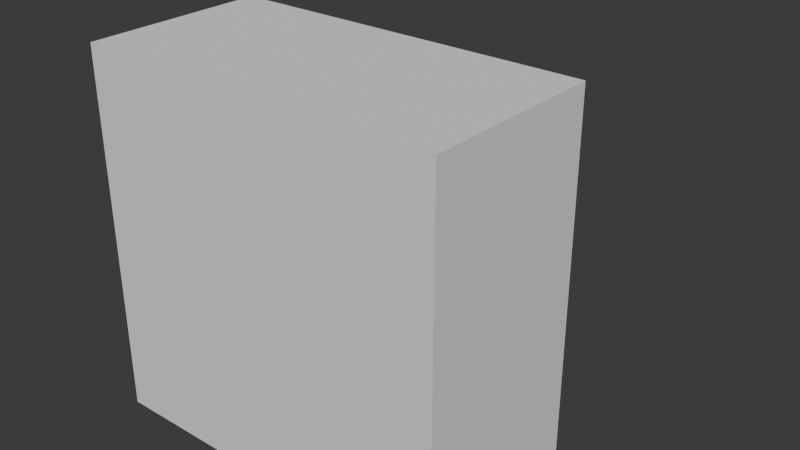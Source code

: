 # Source: map.blend  (saved by Blender 4.4.32; exported with 4.5.12 LTS)
import bpy
from mathutils import Matrix  # noqa: F401  (used for matrix-valued properties, if any)

bpy.ops.wm.read_factory_settings(use_empty=True)
scene = bpy.context.scene
scene.name = 'Scene'

# ---- collections
col_collection = bpy.data.collections.new('Collection'); scene.collection.children.link(col_collection)

# ---- world
world_world = bpy.data.worlds.new('World'); scene.world = world_world
world_world.use_nodes = True; world_world.node_tree.nodes.clear()
_N = world_world.node_tree.nodes; _L = world_world.node_tree.links
n0 = _N.new('ShaderNodeOutputWorld'); n0.name = 'World Output'; n0.location = (300, 300)
n1 = _N.new('ShaderNodeBackground'); n1.name = 'Background'; n1.location = (10, 300)
n1.inputs[0].default_value = (0.05088, 0.05088, 0.05088, 1.0)
_L.new(n1.outputs[0], n0.inputs[0])
n0.is_active_output = True
world_world.color = (0.05088, 0.05088, 0.05088)
world_world.sun_shadow_jitter_overblur = 0.0

# ---- meshes
me_cube_001 = bpy.data.meshes.new('Cube.001')
me_cube_001.from_pydata([(-1.0, -1.0, -1.0), (-1.0, -1.0, 1.0), (-1.0, 1.0, -1.0), (-1.0, 1.0, 1.0), (1.0, -1.0, -1.0), (1.0, -1.0, 1.0), (1.0, 1.0, -1.0), (1.0, 1.0, 1.0)], [], [(0, 1, 3, 2), (2, 3, 7, 6), (6, 7, 5, 4), (4, 5, 1, 0), (2, 6, 4, 0), (7, 3, 1, 5)])
_uv = me_cube_001.uv_layers.new(name='UVMap')
_uv.uv.foreach_set('vector', [0.375, 0.0, 0.625, 0.0, 0.625, 0.25, 0.375, 0.25, 0.375, 0.25, 0.625, 0.25, 0.625, 0.5, 0.375, 0.5, 0.375, 0.5, 0.625, 0.5, 0.625, 0.75, 0.375, 0.75, 0.375, 0.75, 0.625, 0.75, 0.625, 1.0, 0.375, 1.0, 0.125, 0.5, 0.375, 0.5, 0.375, 0.75, 0.125, 0.75, 0.625, 0.5, 0.875, 0.5, 0.875, 0.75, 0.625, 0.75])
me_cube_001.update()
me_cube_002 = bpy.data.meshes.new('Cube.002')
me_cube_002.from_pydata([(-1.0, -1.0, -1.0), (-1.0, -1.0, 1.0), (-1.0, 1.0, -1.0), (-1.0, 1.0, 1.0), (1.0, -1.0, -1.0), (1.0, -1.0, 1.0), (1.0, 1.0, -1.0), (1.0, 1.0, 1.0)], [], [(0, 1, 3, 2), (2, 3, 7, 6), (6, 7, 5, 4), (4, 5, 1, 0), (2, 6, 4, 0), (7, 3, 1, 5)])
_uv = me_cube_002.uv_layers.new(name='UVMap')
_uv.uv.foreach_set('vector', [0.375, 0.0, 0.625, 0.0, 0.625, 0.25, 0.375, 0.25, 0.375, 0.25, 0.625, 0.25, 0.625, 0.5, 0.375, 0.5, 0.375, 0.5, 0.625, 0.5, 0.625, 0.75, 0.375, 0.75, 0.375, 0.75, 0.625, 0.75, 0.625, 1.0, 0.375, 1.0, 0.125, 0.5, 0.375, 0.5, 0.375, 0.75, 0.125, 0.75, 0.625, 0.5, 0.875, 0.5, 0.875, 0.75, 0.625, 0.75])
me_cube_002.update()

# ---- objects
ob_cube = bpy.data.objects.new('Cube', me_cube_001)
ob_cube_001 = bpy.data.objects.new('Cube.001', me_cube_002)

# ---- transforms, parenting, visibility, modifiers, constraints
ob_cube.location = (2.0, 1.0, 2.0)
ob_cube.scale = (2.0, 1.0, 2.0)
ob_cube_001.location = (1.0, 3.0, 1.0)

# ---- collection membership
col_collection.objects.link(ob_cube)
col_collection.objects.link(ob_cube_001)

# ---- scene / render settings (as saved in the file)
scene.frame_start = 1; scene.frame_end = 250; scene.frame_set(1)
scene.render.engine = 'BLENDER_EEVEE_NEXT'
bpy.context.view_layer.update()

# ---- added for rendering (the .blend has no active camera and no usable light): camera, sun
cam_auto = bpy.data.cameras.new('AutoCamera')
cam_auto.lens = 50.0
cam_auto.sensor_width = 36.0
cam_auto.clip_end = 1000.0
ob_auto_camera = bpy.data.objects.new('AutoCamera', cam_auto)
scene.collection.objects.link(ob_auto_camera)
ob_auto_camera.location = (8.41014, -5.69217, 7.12812)
ob_auto_camera.rotation_euler = (1.09748, -7.21219e-08, 0.694738)
scene.camera = ob_auto_camera
light_auto_sun = bpy.data.lights.new('AutoSun', 'SUN')
light_auto_sun.energy = 3.0
light_auto_sun.angle = 0.0523599
ob_auto_sun = bpy.data.objects.new('AutoSun', light_auto_sun)
scene.collection.objects.link(ob_auto_sun)
ob_auto_sun.rotation_euler = (0.872665, 0.174533, 0.523599)
bpy.context.view_layer.update()
